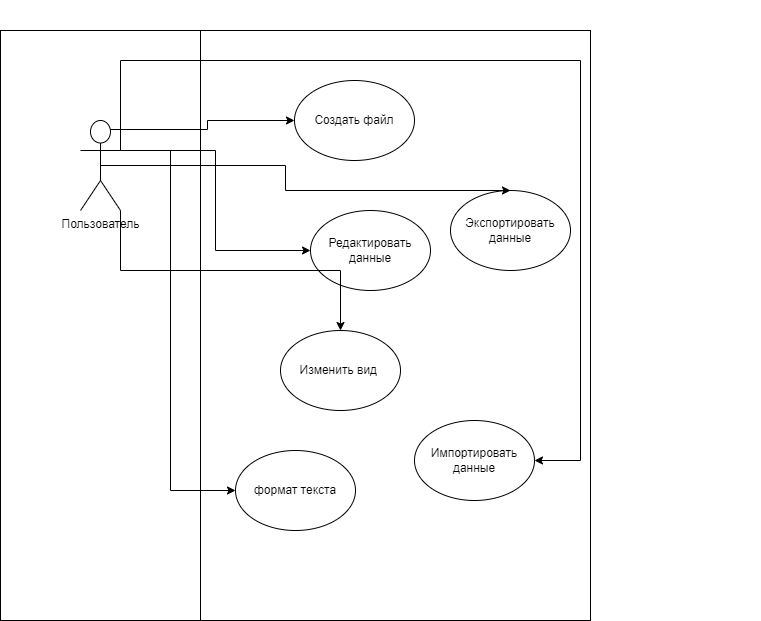

The diagram above was exported from draw.io. Its source (the exported page's mxGraphModel, read from the mxfile embedded in the PNG):
<mxGraphModel dx="898" dy="1802" grid="1" gridSize="10" guides="1" tooltips="1" connect="1" arrows="1" fold="1" page="1" pageScale="1" pageWidth="827" pageHeight="1169" math="0" shadow="0">
  <root>
    <mxCell id="0" />
    <mxCell id="1" parent="0" />
    <mxCell id="7" value="" style="group" vertex="1" connectable="0" parent="1">
      <mxGeometry x="230" y="-20" width="590" height="590" as="geometry" />
    </mxCell>
    <mxCell id="10" value="" style="group" vertex="1" connectable="0" parent="7">
      <mxGeometry x="-170" y="30" width="590" height="590" as="geometry" />
    </mxCell>
    <mxCell id="2" value="" style="whiteSpace=wrap;html=1;aspect=fixed;" vertex="1" parent="10">
      <mxGeometry width="590" height="590" as="geometry" />
    </mxCell>
    <mxCell id="9" value="" style="group" vertex="1" connectable="0" parent="10">
      <mxGeometry width="200" height="590" as="geometry" />
    </mxCell>
    <mxCell id="3" value="" style="rounded=0;whiteSpace=wrap;html=1;" vertex="1" parent="9">
      <mxGeometry width="200" height="590" as="geometry" />
    </mxCell>
    <mxCell id="4" value="Пользователь" style="shape=umlActor;verticalLabelPosition=bottom;verticalAlign=top;html=1;outlineConnect=0;" vertex="1" parent="9">
      <mxGeometry x="80" y="90" width="40" height="90" as="geometry" />
    </mxCell>
    <mxCell id="11" value="Создать файл" style="ellipse;whiteSpace=wrap;html=1;" vertex="1" parent="10">
      <mxGeometry x="294" y="50" width="120" height="80" as="geometry" />
    </mxCell>
    <mxCell id="12" value="Редактировать данные" style="ellipse;whiteSpace=wrap;html=1;" vertex="1" parent="10">
      <mxGeometry x="310" y="180" width="120" height="80" as="geometry" />
    </mxCell>
    <mxCell id="13" value="Изменить вид&amp;nbsp;" style="ellipse;whiteSpace=wrap;html=1;" vertex="1" parent="10">
      <mxGeometry x="280" y="300" width="120" height="80" as="geometry" />
    </mxCell>
    <mxCell id="14" value="Импортировать данные" style="ellipse;whiteSpace=wrap;html=1;" vertex="1" parent="10">
      <mxGeometry x="414" y="390" width="120" height="80" as="geometry" />
    </mxCell>
    <mxCell id="15" value="формат текста" style="ellipse;whiteSpace=wrap;html=1;" vertex="1" parent="10">
      <mxGeometry x="235" y="420" width="120" height="80" as="geometry" />
    </mxCell>
    <mxCell id="16" value="Экспортировать данные" style="ellipse;whiteSpace=wrap;html=1;" vertex="1" parent="10">
      <mxGeometry x="450" y="160" width="120" height="80" as="geometry" />
    </mxCell>
    <mxCell id="18" style="edgeStyle=orthogonalEdgeStyle;rounded=0;orthogonalLoop=1;jettySize=auto;html=1;exitX=0.75;exitY=0.1;exitDx=0;exitDy=0;exitPerimeter=0;" edge="1" parent="10" source="4" target="11">
      <mxGeometry relative="1" as="geometry" />
    </mxCell>
    <mxCell id="19" style="edgeStyle=orthogonalEdgeStyle;rounded=0;orthogonalLoop=1;jettySize=auto;html=1;exitX=1;exitY=0.3333333333333333;exitDx=0;exitDy=0;exitPerimeter=0;" edge="1" parent="10" source="4" target="12">
      <mxGeometry relative="1" as="geometry" />
    </mxCell>
    <mxCell id="20" style="edgeStyle=orthogonalEdgeStyle;rounded=0;orthogonalLoop=1;jettySize=auto;html=1;exitX=0.5;exitY=0.5;exitDx=0;exitDy=0;exitPerimeter=0;" edge="1" parent="10" source="4" target="16">
      <mxGeometry relative="1" as="geometry">
        <Array as="points">
          <mxPoint x="285" y="135" />
          <mxPoint x="285" y="160" />
        </Array>
      </mxGeometry>
    </mxCell>
    <mxCell id="21" style="edgeStyle=orthogonalEdgeStyle;rounded=0;orthogonalLoop=1;jettySize=auto;html=1;exitX=1;exitY=1;exitDx=0;exitDy=0;exitPerimeter=0;" edge="1" parent="10" source="4" target="13">
      <mxGeometry relative="1" as="geometry" />
    </mxCell>
    <mxCell id="22" style="edgeStyle=orthogonalEdgeStyle;rounded=0;orthogonalLoop=1;jettySize=auto;html=1;exitX=1;exitY=0.3333333333333333;exitDx=0;exitDy=0;exitPerimeter=0;" edge="1" parent="10" source="4" target="15">
      <mxGeometry relative="1" as="geometry">
        <Array as="points">
          <mxPoint x="170" y="120" />
          <mxPoint x="170" y="460" />
        </Array>
      </mxGeometry>
    </mxCell>
    <mxCell id="23" style="edgeStyle=orthogonalEdgeStyle;rounded=0;orthogonalLoop=1;jettySize=auto;html=1;exitX=1;exitY=0.3333333333333333;exitDx=0;exitDy=0;exitPerimeter=0;" edge="1" parent="10" source="4" target="14">
      <mxGeometry relative="1" as="geometry">
        <Array as="points">
          <mxPoint x="120" y="30" />
          <mxPoint x="580" y="30" />
          <mxPoint x="580" y="430" />
        </Array>
      </mxGeometry>
    </mxCell>
  </root>
</mxGraphModel>